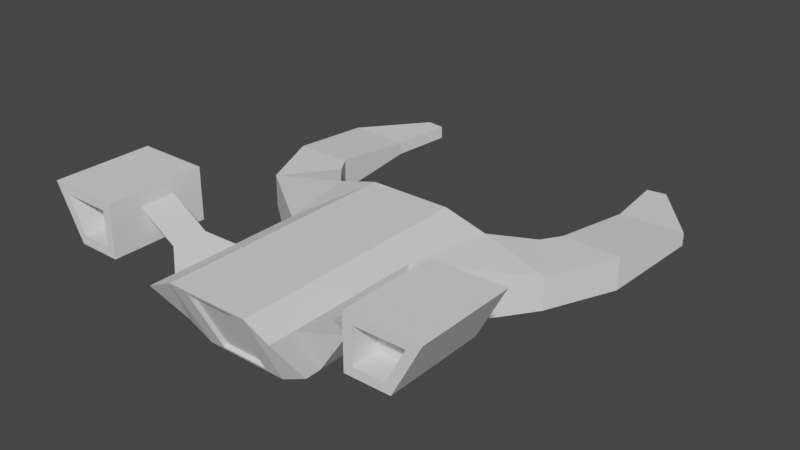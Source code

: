 # Source: playerShip_Hull.blend  (saved by Blender 2.93.21; exported with 4.5.12 LTS)
import bpy
from mathutils import Matrix  # noqa: F401  (used for matrix-valued properties, if any)

bpy.ops.wm.read_factory_settings(use_empty=True)
scene = bpy.context.scene
scene.name = 'Scene'

# ---- collections
col_wings_mock_1 = bpy.data.collections.new('Wings Mock 1'); scene.collection.children.link(col_wings_mock_1)

# ---- world
world_world = bpy.data.worlds.new('World'); scene.world = world_world
world_world.use_nodes = True; world_world.node_tree.nodes.clear()
_N = world_world.node_tree.nodes; _L = world_world.node_tree.links
n0 = _N.new('ShaderNodeOutputWorld'); n0.name = 'World Output'; n0.location = (300, 300)
n1 = _N.new('ShaderNodeBackground'); n1.name = 'Background'; n1.location = (10, 300)
n1.inputs[0].default_value = (0.05088, 0.05088, 0.05088, 1.0)
_L.new(n1.outputs[0], n0.inputs[0])
n0.is_active_output = True
world_world.color = (0.05088, 0.05088, 0.05088)
world_world.use_sun_shadow = False
world_world.sun_shadow_jitter_overblur = 0.0

# ---- meshes
me_plane_006 = bpy.data.meshes.new('Plane.006')
me_plane_006.from_pydata([(0.0, -1.0, -0.7237), (1.0, -1.0, -0.7237), (0.0, 1.0, -0.7237), (1.142, 1.0, -0.5367), (0.0, 1.0, 1.395), (0.0, -1.0, 1.395), (1.0, -1.0, 1.395), (1.142, 1.0, 1.208), (1.621, -1.0, -0.4384), (1.887, 1.0, -0.3302), (1.621, -1.0, 1.109), (1.887, 1.0, 1.001), (3.765, 0.6184, 0.09825), (2.817, 1.868, 0.09825), (3.765, 0.6184, 0.8819), (2.817, 1.868, 0.8819), (4.502, 2.283, 0.09825), (3.108, 2.324, 0.09825), (4.502, 2.283, 0.8819), (3.108, 2.324, 0.8819), (4.764, 4.641, 0.2706), (3.219, 4.574, 0.2706), (4.764, 4.641, 0.5727), (3.219, 4.574, 0.5727), (3.528, 6.178, 0.2706), (3.07, 6.111, 0.2706), (3.528, 6.178, 0.5727), (3.07, 6.111, 0.5727), (0.0, -2.628, -0.3314), (1.0, -2.628, -0.3314), (0.0, -2.628, 1.395), (1.0, -2.628, 1.395), (1.621, -2.628, -0.04611), (1.621, -2.628, 1.109), (0.0, -3.978, -0.3314), (0.5755, -4.018, -0.2519), (0.0, -4.832, 1.395), (0.5755, -4.792, 1.315), (1.621, -3.978, -0.04611), (1.621, -4.832, 1.109), (1.0, -4.213, 1.395), (0.0, -4.213, 1.395), (1.621, -4.213, 1.109), (1.621, -3.599, -0.04611), (1.0, -3.599, -0.3314), (0.0, -3.599, -0.3314), (2.172, -2.929, 0.8513), (2.172, -2.929, 1.337), (2.172, -3.766, 1.337), (2.172, -3.442, 0.8513), (3.095, -2.929, 1.312), (3.092, -2.929, 1.921), (3.092, -3.766, 1.921), (3.095, -3.442, 1.312), (3.3, -4.522, 1.236), (3.296, -4.522, 2.062), (4.444, -4.522, 2.067), (4.01, -4.522, 1.24), (3.325, -2.196, 1.262), (3.321, -2.196, 2.036), (4.402, -2.196, 2.042), (3.994, -2.196, 1.265), (3.095, -4.522, 1.03), (3.089, -4.522, 2.266), (4.785, -4.522, 2.274), (4.134, -4.522, 1.035), (3.3, -3.914, 1.236), (3.296, -3.914, 2.062), (4.444, -3.914, 2.067), (4.01, -3.914, 1.24), (3.095, -2.196, 1.03), (3.089, -2.196, 2.266), (4.785, -2.196, 2.274), (4.134, -2.196, 1.035), (3.325, -2.929, 1.262), (3.321, -2.929, 2.036), (4.402, -2.929, 2.042), (3.994, -2.929, 1.265), (1.0, -3.978, -0.3314), (0.08873, -4.018, -0.2519), (1.0, -4.832, 1.395), (0.08873, -4.792, 1.315), (0.0, -4.792, 1.314), (0.0, -4.018, -0.2501), (0.08873, -4.704, 1.35), (0.08873, -3.929, -0.2172), (0.5755, -3.929, -0.2172), (0.5755, -4.704, 1.35), (0.0, -4.703, 1.348), (0.0, -3.929, -0.2154), (1.0, 1.0, 1.395), (1.0, 1.0, -0.7237), (2.029, 1.0, 1.109), (2.029, 1.0, -0.4384), (1.142, 0.4594, 1.208), (1.142, 0.4594, -0.5367), (1.887, 0.4594, 1.001), (1.887, 0.4594, -0.3302)], [], [(0, 2, 91, 1), (5, 6, 90, 4), (91, 2, 4, 90), (6, 5, 30, 31), (1, 8, 32, 29), (93, 92, 15, 13), (90, 6, 10, 92), (1, 91, 93, 8), (7, 11, 96, 94), (14, 12, 16, 18), (8, 93, 13, 12), (10, 8, 12, 14), (92, 10, 14, 15), (17, 19, 23, 21), (15, 14, 18, 19), (13, 15, 19, 17), (12, 13, 17, 16), (21, 23, 27, 25), (16, 17, 21, 20), (18, 16, 20, 22), (19, 18, 22, 23), (24, 25, 27, 26), (20, 21, 25, 24), (22, 20, 24, 26), (23, 22, 26, 27), (43, 42, 39, 38), (42, 40, 80, 39), (0, 1, 29, 28), (10, 6, 31, 33), (8, 10, 33, 32), (83, 79, 85, 89), (80, 78, 38, 39), (45, 44, 78, 34), (44, 43, 38, 78), (40, 41, 36, 80), (31, 30, 41, 40), (29, 32, 43, 44), (28, 29, 44, 45), (33, 31, 40, 42), (42, 43, 49, 48), (49, 46, 50, 53), (43, 32, 46, 49), (32, 33, 47, 46), (33, 42, 48, 47), (50, 51, 52, 53), (46, 47, 51, 50), (48, 49, 53, 52), (47, 48, 52, 51), (57, 56, 68, 69), (60, 61, 77, 76), (64, 65, 73, 72), (63, 64, 72, 71), (65, 62, 70, 73), (62, 63, 71, 70), (54, 55, 63, 62), (55, 56, 64, 63), (57, 54, 62, 65), (56, 57, 65, 64), (66, 69, 68, 67), (56, 55, 67, 68), (54, 57, 69, 66), (55, 54, 66, 67), (59, 58, 70, 71), (60, 59, 71, 72), (58, 61, 73, 70), (61, 60, 72, 73), (74, 75, 76, 77), (59, 60, 76, 75), (61, 58, 74, 77), (58, 59, 75, 74), (35, 79, 34, 78), (81, 37, 80, 36), (37, 35, 78, 80), (79, 83, 34), (85, 86, 87, 84), (82, 81, 36), (35, 37, 87, 86), (89, 85, 84, 88), (79, 35, 86, 85), (81, 82, 88, 84), (37, 81, 84, 87), (7, 3, 91, 90), (9, 11, 92, 93), (11, 7, 90, 92), (3, 9, 93, 91), (95, 94, 96, 97), (3, 7, 94, 95), (9, 3, 95, 97), (11, 9, 97, 96)])
_uv = me_plane_006.uv_layers.new(name='UVMap')
_uv.uv.foreach_set('vector', [0.0, 0.0, 0.0, 1.0, 1.0, 1.0, 1.0, 0.0, 0.0, 0.0, 1.0, 0.0, 1.0, 1.0, 0.0, 1.0, 1.0, 1.0, 0.0, 1.0, 0.0, 1.0, 1.0, 1.0, 1.0, 0.0, 0.0, 0.0, 0.0, 0.0, 1.0, 0.0, 1.0, 0.0, 1.0, 0.0, 1.0, 0.0, 1.0, 0.0, 1.0, 1.0, 1.0, 1.0, 1.0, 1.0, 1.0, 1.0, 1.0, 1.0, 1.0, 0.0, 1.0, 0.0, 1.0, 1.0, 1.0, 0.0, 1.0, 1.0, 1.0, 1.0, 1.0, 0.0, 1.0, 1.0, 1.0, 1.0, 1.0, 1.0, 1.0, 1.0, 1.0, 0.0, 1.0, 0.0, 1.0, 0.0, 1.0, 0.0, 1.0, 0.0, 1.0, 1.0, 1.0, 1.0, 1.0, 0.0, 1.0, 0.0, 1.0, 0.0, 1.0, 0.0, 1.0, 0.0, 1.0, 1.0, 1.0, 0.0, 1.0, 0.0, 1.0, 1.0, 1.0, 1.0, 1.0, 1.0, 1.0, 1.0, 1.0, 1.0, 1.0, 1.0, 1.0, 0.0, 1.0, 0.0, 1.0, 1.0, 1.0, 1.0, 1.0, 1.0, 1.0, 1.0, 1.0, 1.0, 1.0, 0.0, 1.0, 1.0, 1.0, 1.0, 1.0, 0.0, 1.0, 1.0, 1.0, 1.0, 1.0, 1.0, 1.0, 1.0, 1.0, 0.0, 1.0, 1.0, 1.0, 1.0, 1.0, 0.0, 1.0, 0.0, 1.0, 0.0, 1.0, 0.0, 1.0, 0.0, 1.0, 1.0, 1.0, 0.0, 1.0, 0.0, 1.0, 1.0, 1.0, 0.0, 1.0, 1.0, 1.0, 1.0, 1.0, 0.0, 1.0, 0.0, 1.0, 1.0, 1.0, 1.0, 1.0, 0.0, 1.0, 0.0, 1.0, 0.0, 1.0, 0.0, 1.0, 0.0, 1.0, 1.0, 1.0, 0.0, 1.0, 0.0, 1.0, 1.0, 1.0, 0.0, 1.0, 0.0, 1.0, 0.0, 1.0, 0.0, 1.0, 0.0, 1.0, 0.0, 1.0, 0.0, 1.0, 0.0, 0.0, 0.0, 1.0, 0.0, 1.0, 0.0, 0.0, 0.0, 1.0, 0.0, 1.0, 0.0, 1.0, 0.0, 1.0, 0.0, 1.0, 0.0, 1.0, 0.0, 1.0, 0.0, 1.0, 0.0, 0.0, 0.0, 0.08873, 0.0, 0.08873, 0.0, 0.0, 0.0, 1.0, 0.0, 1.0, 0.0, 1.0, 0.0, 1.0, 0.0, 0.0, 0.0, 1.0, 0.0, 1.0, 0.0, 0.0, 0.0, 1.0, 0.0, 1.0, 0.0, 1.0, 0.0, 1.0, 0.0, 1.0, 0.0, 0.0, 0.0, 0.0, 0.0, 1.0, 0.0, 1.0, 0.0, 0.0, 0.0, 0.0, 0.0, 1.0, 0.0, 1.0, 0.0, 1.0, 0.0, 1.0, 0.0, 1.0, 0.0, 0.0, 0.0, 1.0, 0.0, 1.0, 0.0, 0.0, 0.0, 1.0, 0.0, 1.0, 0.0, 1.0, 0.0, 1.0, 0.0, 1.0, 0.0, 1.0, 0.0, 1.0, 0.0, 1.0, 0.0, 1.0, 0.0, 1.0, 0.0, 1.0, 0.0, 1.0, 0.0, 1.0, 0.0, 1.0, 0.0, 1.0, 0.0, 1.0, 0.0, 1.0, 0.0, 1.0, 0.0, 1.0, 0.0, 1.0, 0.0, 1.0, 0.0, 1.0, 0.0, 1.0, 0.0, 1.0, 0.0, 1.0, 0.0, 1.0, 0.0, 1.0, 0.0, 1.0, 0.0, 1.0, 0.0, 1.0, 0.0, 1.0, 0.0, 1.0, 0.0, 1.0, 0.0, 1.0, 0.0, 1.0, 0.0, 1.0, 0.0, 1.0, 0.0, 1.0, 0.0, 1.0, 0.0, 1.0, 0.0, 1.0, 0.0, 1.0, 0.0, 1.0, 0.0, 1.0, 0.0, 1.0, 0.0, 1.0, 0.0, 1.0, 0.0, 1.0, 0.0, 1.0, 0.0, 1.0, 0.0, 1.0, 0.0, 1.0, 0.0, 1.0, 0.0, 1.0, 0.0, 1.0, 0.0, 1.0, 0.0, 1.0, 0.0, 1.0, 0.0, 1.0, 0.0, 1.0, 0.0, 1.0, 0.0, 1.0, 0.0, 1.0, 0.0, 1.0, 0.0, 1.0, 0.0, 1.0, 0.0, 1.0, 0.0, 1.0, 0.0, 1.0, 0.0, 1.0, 0.0, 1.0, 0.0, 1.0, 0.0, 1.0, 0.0, 1.0, 0.0, 1.0, 0.0, 1.0, 0.0, 1.0, 0.0, 1.0, 0.0, 1.0, 0.0, 1.0, 0.0, 1.0, 0.0, 1.0, 0.0, 1.0, 0.0, 1.0, 0.0, 1.0, 0.0, 1.0, 0.0, 1.0, 0.0, 1.0, 0.0, 1.0, 0.0, 1.0, 0.0, 1.0, 0.0, 1.0, 0.0, 1.0, 0.0, 1.0, 0.0, 1.0, 0.0, 1.0, 0.0, 1.0, 0.0, 1.0, 0.0, 1.0, 0.0, 1.0, 0.0, 1.0, 0.0, 1.0, 0.0, 1.0, 0.0, 1.0, 0.0, 1.0, 0.0, 1.0, 0.0, 1.0, 0.0, 1.0, 0.0, 1.0, 0.0, 1.0, 0.0, 1.0, 0.0, 1.0, 0.0, 1.0, 0.0, 1.0, 0.0, 1.0, 0.0, 1.0, 0.0, 1.0, 0.0, 1.0, 0.0, 1.0, 0.0, 1.0, 0.0, 1.0, 0.0, 1.0, 0.0, 1.0, 0.0, 1.0, 0.0, 1.0, 0.0, 1.0, 0.0, 1.0, 0.0, 1.0, 0.0, 0.9113, 0.0, 0.08873, 0.0, 0.0, 0.0, 1.0, 0.0, 0.08873, 0.0, 0.9113, 0.0, 1.0, 0.0, 0.0, 0.0, 0.9113, 0.0, 0.9113, 0.0, 1.0, 0.0, 1.0, 0.0, 0.08873, 0.0, 0.0, 0.0, 0.0, 0.0, 0.08873, 0.0, 0.9113, 0.0, 0.9113, 0.0, 0.08873, 0.0, 0.0, 0.0, 0.08873, 0.0, 0.0, 0.0, 0.9113, 0.0, 0.9113, 0.0, 0.9113, 0.0, 0.9113, 0.0, 0.0, 0.0, 0.08873, 0.0, 0.08873, 0.0, 0.0, 0.0, 0.08873, 0.0, 0.9113, 0.0, 0.9113, 0.0, 0.08873, 0.0, 0.08873, 0.0, 0.0, 0.0, 0.0, 0.0, 0.08873, 0.0, 0.9113, 0.0, 0.08873, 0.0, 0.08873, 0.0, 0.9113, 0.0, 1.0, 1.0, 1.0, 1.0, 1.0, 1.0, 1.0, 1.0, 1.0, 1.0, 1.0, 1.0, 1.0, 1.0, 1.0, 1.0, 1.0, 1.0, 1.0, 1.0, 1.0, 1.0, 1.0, 1.0, 1.0, 1.0, 1.0, 1.0, 1.0, 1.0, 1.0, 1.0, 1.0, 1.0, 1.0, 1.0, 1.0, 1.0, 1.0, 1.0, 1.0, 1.0, 1.0, 1.0, 1.0, 1.0, 1.0, 1.0, 1.0, 1.0, 1.0, 1.0, 1.0, 1.0, 1.0, 1.0, 1.0, 1.0, 1.0, 1.0, 1.0, 1.0, 1.0, 1.0])
me_plane_006.use_remesh_fix_poles = True
me_plane_006.use_remesh_preserve_attributes = False
me_plane_006.update()

# ---- objects
ob_plane = bpy.data.objects.new('Plane', me_plane_006)

# ---- transforms, parenting, visibility, modifiers, constraints
ob_plane.location = (0.0, -1.991, 0.0)
_m = ob_plane.modifiers.new('Mirror', 'MIRROR')
_m.use_clip = True

# ---- collection membership
col_wings_mock_1.objects.link(ob_plane)

# ---- scene / render settings (as saved in the file)
scene.frame_start = 1; scene.frame_end = 250; scene.frame_set(169)
scene.render.engine = 'BLENDER_EEVEE_NEXT'
scene.cycles.use_denoising = False
scene.cycles.samples = 128
scene.cycles.sampling_pattern = 'TABULATED_SOBOL'
scene.cycles.use_adaptive_sampling = False
scene.cycles.use_light_tree = False
scene.view_settings.view_transform = 'Filmic'
bpy.context.view_layer.update()

# ---- added for rendering (the .blend has no active camera and no usable light): camera, sun
cam_auto = bpy.data.cameras.new('AutoCamera')
cam_auto.lens = 50.0
cam_auto.sensor_width = 36.0
cam_auto.clip_end = 1000.0
ob_auto_camera = bpy.data.objects.new('AutoCamera', cam_auto)
scene.collection.objects.link(ob_auto_camera)
ob_auto_camera.location = (13.7796, -17.8536, 11.7991)
ob_auto_camera.rotation_euler = (1.09748, -7.21219e-08, 0.694738)
scene.camera = ob_auto_camera
light_auto_sun = bpy.data.lights.new('AutoSun', 'SUN')
light_auto_sun.energy = 3.0
light_auto_sun.angle = 0.0523599
ob_auto_sun = bpy.data.objects.new('AutoSun', light_auto_sun)
scene.collection.objects.link(ob_auto_sun)
ob_auto_sun.rotation_euler = (0.872665, 0.174533, 0.523599)
bpy.context.view_layer.update()
